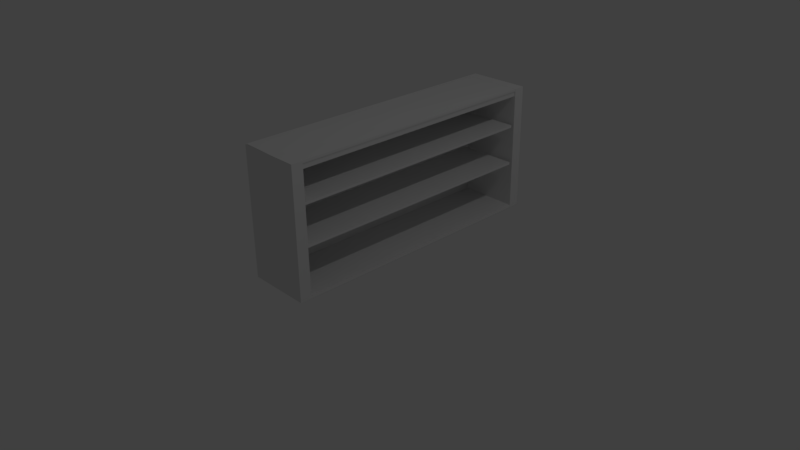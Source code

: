 # Source: wideshelf.blend  (saved by Blender 2.77.0; exported with 4.5.12 LTS)
import bpy
from mathutils import Matrix  # noqa: F401  (used for matrix-valued properties, if any)

bpy.ops.wm.read_factory_settings(use_empty=True)
scene = bpy.context.scene
scene.name = 'Scene'

# ---- collections
col_collection_1 = bpy.data.collections.new('Collection 1'); scene.collection.children.link(col_collection_1)

# ---- materials (node trees are filled in below, after node groups)
mat_material = bpy.data.materials.new('Material')
mat_material.alpha_threshold = 0.0
mat_material.use_transparent_shadow = False
mat_material.roughness = 0.5
mat_material.line_color = (0.0, 0.0, 0.0, 1.0)

# ---- material node trees

# ---- world
world_world = bpy.data.worlds.new('World'); scene.world = world_world
world_world.color = (0.05088, 0.05088, 0.05088)
world_world.use_sun_shadow = False
world_world.sun_shadow_jitter_overblur = 0.0
world_world.cycles.sampling_method = 'MANUAL'

# ---- cameras
cam_camera = bpy.data.cameras.new('Camera')
cam_camera.clip_end = 100.0
cam_camera.lens = 35.0
cam_camera.sensor_width = 32.0
cam_camera.sensor_height = 18.0
cam_camera.ortho_scale = 7.314
cam_camera.dof.focus_distance = 0.0
cam_camera.dof.aperture_fstop = 128.0

# ---- lights
light_lamp = bpy.data.lights.new('Lamp', 'POINT')
light_lamp.transmission_factor = 0.0
light_lamp.cutoff_distance = 30.0
light_lamp.energy = 100.0
light_lamp.shadow_buffer_clip_start = 1.001
light_lamp.shadow_soft_size = 0.1
light_lamp.shadow_maximum_resolution = 0.006
light_lamp.use_absolute_resolution = True

# ---- meshes
me_cube_012 = bpy.data.meshes.new('Cube.012')
me_cube_012.from_pydata([(1.0, 0.03883, -1.0), (1.0, -1.0, -1.0), (-1.0, -1.0, -1.0), (-1.0, 0.2473, -1.0), (1.0, 0.1215, 1.0), (1.0, -1.0, 1.0), (-1.0, -1.0, 1.0), (-1.0, 0.04592, 1.0)], [], [(0, 1, 2, 3), (4, 7, 6, 5), (0, 4, 5, 1), (1, 5, 6, 2), (2, 6, 7, 3), (4, 0, 3, 7)])
me_cube_012.materials.append(mat_material)
me_cube_012.use_remesh_preserve_volume = False
me_cube_012.use_remesh_preserve_attributes = False
me_cube_012.use_mirror_vertex_groups = False
me_cube_012.update()
me_cube_006 = bpy.data.meshes.new('Cube.006')
me_cube_006.from_pydata([(1.0, 1.0, -1.0), (1.0, -1.0, -1.0), (-1.0, -1.0, -1.0), (-1.0, 1.0, -1.0), (1.0, 1.0, 1.0), (1.0, -1.0, 1.0), (-1.0, -1.0, 1.0), (-1.0, 1.0, 1.0)], [], [(0, 1, 2, 3), (4, 7, 6, 5), (0, 4, 5, 1), (1, 5, 6, 2), (2, 6, 7, 3), (4, 0, 3, 7)])
me_cube_006.materials.append(mat_material)
me_cube_006.use_remesh_preserve_volume = False
me_cube_006.use_remesh_preserve_attributes = False
me_cube_006.use_mirror_vertex_groups = False
me_cube_006.update()
me_cube_005 = bpy.data.meshes.new('Cube.005')
me_cube_005.from_pydata([(1.0, 1.0, -1.0), (1.0, -1.0, -1.0), (-1.0, -1.0, -1.0), (-1.0, 1.0, -1.0), (1.0, 1.0, 1.0), (1.0, -1.0, 1.0), (-1.0, -1.0, 1.0), (-1.0, 1.0, 1.0)], [], [(0, 1, 2, 3), (4, 7, 6, 5), (0, 4, 5, 1), (1, 5, 6, 2), (2, 6, 7, 3), (4, 0, 3, 7)])
me_cube_005.materials.append(mat_material)
me_cube_005.use_remesh_preserve_volume = False
me_cube_005.use_remesh_preserve_attributes = False
me_cube_005.use_mirror_vertex_groups = False
me_cube_005.update()
me_cube_004 = bpy.data.meshes.new('Cube.004')
me_cube_004.from_pydata([(1.0, 1.0, -1.0), (1.0, -1.0, -1.0), (-1.0, -1.0, -1.0), (-1.0, 1.0, -1.0), (1.0, 1.0, 1.0), (1.0, -1.0, 1.0), (-1.0, -1.0, 1.0), (-1.0, 1.0, 1.0)], [], [(0, 1, 2, 3), (4, 7, 6, 5), (0, 4, 5, 1), (1, 5, 6, 2), (2, 6, 7, 3), (4, 0, 3, 7)])
me_cube_004.materials.append(mat_material)
me_cube_004.use_remesh_preserve_volume = False
me_cube_004.use_remesh_preserve_attributes = False
me_cube_004.use_mirror_vertex_groups = False
me_cube_004.update()
me_cube_003 = bpy.data.meshes.new('Cube.003')
me_cube_003.from_pydata([(1.0, 1.0, -1.0), (1.0, -1.0, -1.0), (-1.0, -1.0, -1.0), (-1.0, 1.0, -1.0), (1.0, 1.0, 1.0), (1.0, -1.0, 1.0), (-1.0, -1.0, 1.0), (-1.0, 1.0, 1.0)], [], [(0, 1, 2, 3), (4, 7, 6, 5), (0, 4, 5, 1), (1, 5, 6, 2), (2, 6, 7, 3), (4, 0, 3, 7)])
me_cube_003.materials.append(mat_material)
me_cube_003.use_remesh_preserve_volume = False
me_cube_003.use_remesh_preserve_attributes = False
me_cube_003.use_mirror_vertex_groups = False
me_cube_003.update()
me_cube_002 = bpy.data.meshes.new('Cube.002')
me_cube_002.from_pydata([(1.0, 1.0, -1.0), (1.0, -1.0, -1.0), (-1.0, -1.0, -1.0), (-1.0, 1.0, -1.0), (1.0, 1.0, 1.0), (1.0, -1.0, 1.0), (-1.0, -1.0, 1.0), (-1.0, 1.0, 1.0)], [], [(0, 1, 2, 3), (4, 7, 6, 5), (0, 4, 5, 1), (1, 5, 6, 2), (2, 6, 7, 3), (4, 0, 3, 7)])
me_cube_002.materials.append(mat_material)
me_cube_002.use_remesh_preserve_volume = False
me_cube_002.use_remesh_preserve_attributes = False
me_cube_002.use_mirror_vertex_groups = False
me_cube_002.update()
me_cube_001 = bpy.data.meshes.new('Cube.001')
me_cube_001.from_pydata([(1.0, 1.0, -1.0), (1.0, -1.0, -1.0), (-1.0, -1.0, -1.0), (-1.0, 1.0, -1.0), (1.0, 1.0, 1.0), (1.0, -1.0, 1.0), (-1.0, -1.0, 1.0), (-1.0, 1.0, 1.0)], [], [(0, 1, 2, 3), (4, 7, 6, 5), (0, 4, 5, 1), (1, 5, 6, 2), (2, 6, 7, 3), (4, 0, 3, 7)])
me_cube_001.materials.append(mat_material)
me_cube_001.use_remesh_preserve_volume = False
me_cube_001.use_remesh_preserve_attributes = False
me_cube_001.use_mirror_vertex_groups = False
me_cube_001.update()
me_cube = bpy.data.meshes.new('Cube')
me_cube.from_pydata([(1.0, 1.0, -1.0), (1.0, -1.0, -1.0), (-1.0, -1.0, -1.0), (-1.0, 1.0, -1.0), (1.0, 1.0, 1.0), (1.0, -1.0, 1.0), (-1.0, -1.0, 1.0), (-1.0, 1.0, 1.0)], [], [(0, 1, 2, 3), (4, 7, 6, 5), (0, 4, 5, 1), (1, 5, 6, 2), (2, 6, 7, 3), (4, 0, 3, 7)])
me_cube.materials.append(mat_material)
me_cube.use_remesh_preserve_volume = False
me_cube.use_remesh_preserve_attributes = False
me_cube.use_mirror_vertex_groups = False
me_cube.update()

# ---- objects
ob_cube_011 = bpy.data.objects.new('Cube.011', me_cube_012)
ob_cube_006 = bpy.data.objects.new('Cube.006', me_cube_006)
ob_cube_005 = bpy.data.objects.new('Cube.005', me_cube_005)
ob_cube_004 = bpy.data.objects.new('Cube.004', me_cube_004)
ob_cube_003 = bpy.data.objects.new('Cube.003', me_cube_003)
ob_cube_002 = bpy.data.objects.new('Cube.002', me_cube_002)
ob_cube_001 = bpy.data.objects.new('Cube.001', me_cube_001)
ob_cube = bpy.data.objects.new('Cube', me_cube)
ob_lamp = bpy.data.objects.new('Lamp', light_lamp)
ob_camera = bpy.data.objects.new('Camera', cam_camera)

# ---- transforms, parenting, visibility, modifiers, constraints
ob_cube_011.location = (-0.05417, 0.4213, 1.763)
ob_cube_011.rotation_euler = (1.571, 7.55e-08, 1.571)
ob_cube_011.scale = (1.873, 0.09195, 0.4067)
ob_cube_011.lock_rotations_4d = False
ob_cube_011.empty_display_type = 'ARROWS'
ob_cube_011.lineart.crease_threshold = 0.0
ob_cube_006.location = (-0.0419, 0.4954, 1.757)
ob_cube_006.rotation_euler = (1.571, 7.55e-08, 1.571)
ob_cube_006.scale = (1.873, 0.017, 0.4067)
ob_cube_006.lock_rotations_4d = False
ob_cube_006.empty_display_type = 'ARROWS'
ob_cube_006.lineart.crease_threshold = 0.0
ob_cube_005.location = (-0.0419, 0.4954, 0.06355)
ob_cube_005.rotation_euler = (1.571, 7.55e-08, 1.571)
ob_cube_005.scale = (1.873, 0.017, 0.4067)
ob_cube_005.lock_rotations_4d = False
ob_cube_005.empty_display_type = 'ARROWS'
ob_cube_005.lineart.crease_threshold = 0.0
ob_cube_004.location = (-0.0419, 0.4093, 1.261)
ob_cube_004.rotation_euler = (1.571, 7.55e-08, 1.571)
ob_cube_004.scale = (1.791, 0.017, 0.4067)
ob_cube_004.lock_rotations_4d = False
ob_cube_004.empty_display_type = 'ARROWS'
ob_cube_004.lineart.crease_threshold = 0.0
ob_cube_003.location = (-0.0419, 0.4093, 0.7254)
ob_cube_003.rotation_euler = (1.571, 7.55e-08, 1.571)
ob_cube_003.scale = (1.791, 0.017, 0.4067)
ob_cube_003.lock_rotations_4d = False
ob_cube_003.empty_display_type = 'ARROWS'
ob_cube_003.lineart.crease_threshold = 0.0
ob_cube_002.location = (-0.4681, 0.4789, 0.9127)
ob_cube_002.rotation_euler = (0.0, -0.0, 1.571)
ob_cube_002.scale = (1.858, 0.017, 0.864)
ob_cube_002.lock_rotations_4d = False
ob_cube_002.empty_display_type = 'ARROWS'
ob_cube_002.lineart.crease_threshold = 0.0
ob_cube_001.location = (-0.05922, 2.324, 0.9112)
ob_cube_001.scale = (0.4278, 0.07718, 0.864)
ob_cube_001.lock_rotations_4d = False
ob_cube_001.empty_display_type = 'ARROWS'
ob_cube_001.lineart.crease_threshold = 0.0
ob_cube.location = (-0.05922, -1.376, 0.9112)
ob_cube.scale = (0.4278, 0.07718, 0.864)
ob_cube.lock_rotations_4d = False
ob_cube.empty_display_type = 'ARROWS'
ob_cube.lineart.crease_threshold = 0.0
ob_lamp.location = (5.072, 1.136, 7.289)
ob_lamp.rotation_euler = (0.6503, 0.05522, 1.866)
ob_lamp.scale = (1.258, 1.258, 1.258)
ob_lamp.lock_rotations_4d = False
ob_lamp.empty_display_type = 'ARROWS'
ob_lamp.color = (0.0, 0.0, 0.0, 0.0)
ob_lamp.lineart.crease_threshold = 0.0
ob_camera.location = (7.481, -6.508, 5.344)
ob_camera.rotation_euler = (1.109, 0.01082, 0.8149)
ob_camera.lock_rotations_4d = False
ob_camera.empty_display_type = 'ARROWS'
ob_camera.color = (0.0, 0.0, 0.0, 0.0)
ob_camera.display_type = 'WIRE'
ob_camera.lineart.crease_threshold = 0.0

# ---- collection membership
col_collection_1.objects.link(ob_cube_011)
col_collection_1.objects.link(ob_cube_006)
col_collection_1.objects.link(ob_cube_005)
col_collection_1.objects.link(ob_cube_004)
col_collection_1.objects.link(ob_cube_003)
col_collection_1.objects.link(ob_cube_002)
col_collection_1.objects.link(ob_cube_001)
col_collection_1.objects.link(ob_cube)
col_collection_1.objects.link(ob_lamp)
col_collection_1.objects.link(ob_camera)

# ---- scene / render settings (as saved in the file)
scene.camera = ob_camera
scene.frame_start = 1; scene.frame_end = 250; scene.frame_set(1)
scene.render.engine = 'BLENDER_EEVEE_NEXT'
scene.render.resolution_percentage = 50
scene.render.dither_intensity = 0.0
scene.cycles.use_denoising = False
scene.cycles.samples = 128
scene.cycles.sampling_pattern = 'TABULATED_SOBOL'
scene.cycles.light_sampling_threshold = 0.0
scene.cycles.use_adaptive_sampling = False
scene.cycles.use_light_tree = False
scene.cycles.blur_glossy = 0.0
scene.cycles.sample_clamp_indirect = 0.0
scene.view_settings.view_transform = 'Standard'
bpy.context.view_layer.update()
